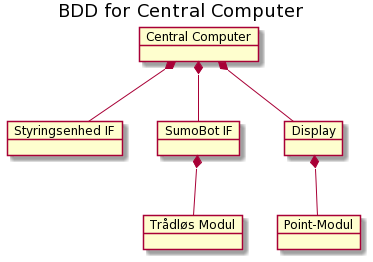

The diagram above was rendered by PlantUML. Its source (embedded in the PNG):
@startuml
skinparam BackgroundColor transparent

title BDD for Central Computer

object "Central Computer" as central_computer
object "Styringsenhed IF" as styringsenhedIF
object "SumoBot IF" as sumoBotIF
object "Point-Modul" as point
object "Display" as display
object "Trådløs Modul" as wifi


central_computer *-- styringsenhedIF
central_computer *-- sumoBotIF
    sumoBotIF *-- wifi
        display *-- point
central_computer *-- display
@enduml